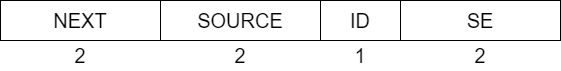

The diagram above was exported from draw.io. Its source (the exported page's mxGraphModel, read from the mxfile embedded in the PNG):
<mxGraphModel dx="1259" dy="620" grid="1" gridSize="10" guides="1" tooltips="1" connect="1" arrows="1" fold="1" page="1" pageScale="1" pageWidth="827" pageHeight="1169" math="0" shadow="0">
  <root>
    <mxCell id="0" />
    <mxCell id="1" parent="0" />
    <mxCell id="cihBcYHhJHzFEpQVIaR2-1" value="NEXT" style="whiteSpace=wrap;html=1;fontSize=20;" vertex="1" parent="1">
      <mxGeometry x="80" y="120" width="160" height="40" as="geometry" />
    </mxCell>
    <mxCell id="cihBcYHhJHzFEpQVIaR2-2" value="SOURCE" style="whiteSpace=wrap;html=1;fontSize=20;" vertex="1" parent="1">
      <mxGeometry x="240" y="120" width="160" height="40" as="geometry" />
    </mxCell>
    <mxCell id="cihBcYHhJHzFEpQVIaR2-3" value="ID" style="whiteSpace=wrap;html=1;fontSize=20;" vertex="1" parent="1">
      <mxGeometry x="400" y="120" width="80" height="40" as="geometry" />
    </mxCell>
    <mxCell id="cihBcYHhJHzFEpQVIaR2-10" value="1" style="text;html=1;strokeColor=none;fillColor=none;align=center;verticalAlign=middle;whiteSpace=wrap;rounded=0;fontSize=20;" vertex="1" parent="1">
      <mxGeometry x="410" y="160" width="60" height="30" as="geometry" />
    </mxCell>
    <mxCell id="cihBcYHhJHzFEpQVIaR2-13" value="2" style="text;html=1;strokeColor=none;fillColor=none;align=center;verticalAlign=middle;whiteSpace=wrap;rounded=0;fontSize=20;" vertex="1" parent="1">
      <mxGeometry x="130" y="160" width="60" height="30" as="geometry" />
    </mxCell>
    <mxCell id="cihBcYHhJHzFEpQVIaR2-14" value="2" style="text;html=1;strokeColor=none;fillColor=none;align=center;verticalAlign=middle;whiteSpace=wrap;rounded=0;fontSize=20;" vertex="1" parent="1">
      <mxGeometry x="290" y="160" width="60" height="30" as="geometry" />
    </mxCell>
    <mxCell id="cihBcYHhJHzFEpQVIaR2-16" value="2" style="text;html=1;strokeColor=none;fillColor=none;align=center;verticalAlign=middle;whiteSpace=wrap;rounded=0;fontSize=20;" vertex="1" parent="1">
      <mxGeometry x="530" y="160" width="60" height="30" as="geometry" />
    </mxCell>
    <mxCell id="cihBcYHhJHzFEpQVIaR2-18" value="SE" style="whiteSpace=wrap;html=1;fontSize=20;" vertex="1" parent="1">
      <mxGeometry x="480" y="120" width="160" height="40" as="geometry" />
    </mxCell>
  </root>
</mxGraphModel>